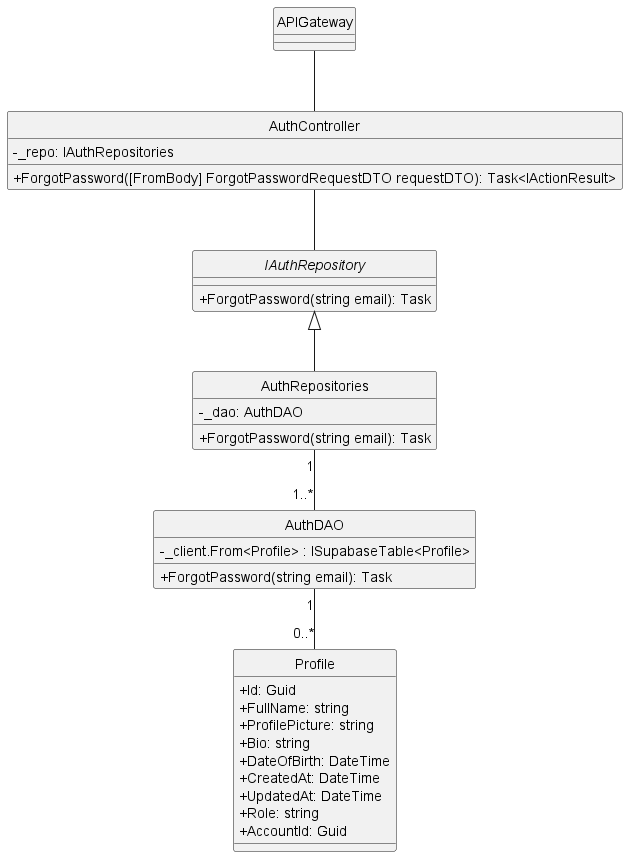

The diagram above was rendered by PlantUML. Its source (embedded in the PNG):
@startuml 
hide circle
skinparam classAttributeIconSize 0
skinparam linetype ortho

class APIGateway {
}

class AuthController {
    - _repo: IAuthRepositories
    + ForgotPassword([FromBody] ForgotPasswordRequestDTO requestDTO): Task<IActionResult> 
}

interface IAuthRepository { 
    + ForgotPassword(string email): Task
}

class AuthRepositories {
    - _dao: AuthDAO
    + ForgotPassword(string email): Task
}

class AuthDAO {
    - _client.From<Profile> : ISupabaseTable<Profile>
    + ForgotPassword(string email): Task
}

class Profile {
    + Id: Guid
    + FullName: string
    + ProfilePicture: string
    + Bio: string
    + DateOfBirth: DateTime
    + CreatedAt: DateTime
    + UpdatedAt: DateTime
    + Role: string
    + AccountId: Guid
}

APIGateway -- AuthController
AuthController -- IAuthRepository

IAuthRepository <|-- AuthRepositories

AuthRepositories "1" -- "1..*" AuthDAO

AuthDAO "1"--"0..*" Profile
@enduml